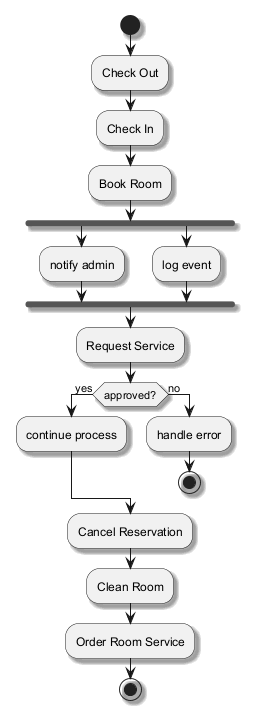

The diagram above was rendered by PlantUML. Its source (embedded in the PNG):
@startuml
skinparam backgroundColor #FFFFFF
skinparam classBackgroundColor #F3E5F5
skinparam classBorderColor #6A1B9A
skinparam shadowing true
start
:Check Out;
:Check In;
:Book Room;
fork
:notify admin;
fork again
:log event;
end fork
:Request Service;
if (approved?) then (yes)
:continue process;
else (no)
:handle error;
stop
endif
:Cancel Reservation;
:Clean Room;
:Order Room Service;
stop
@enduml